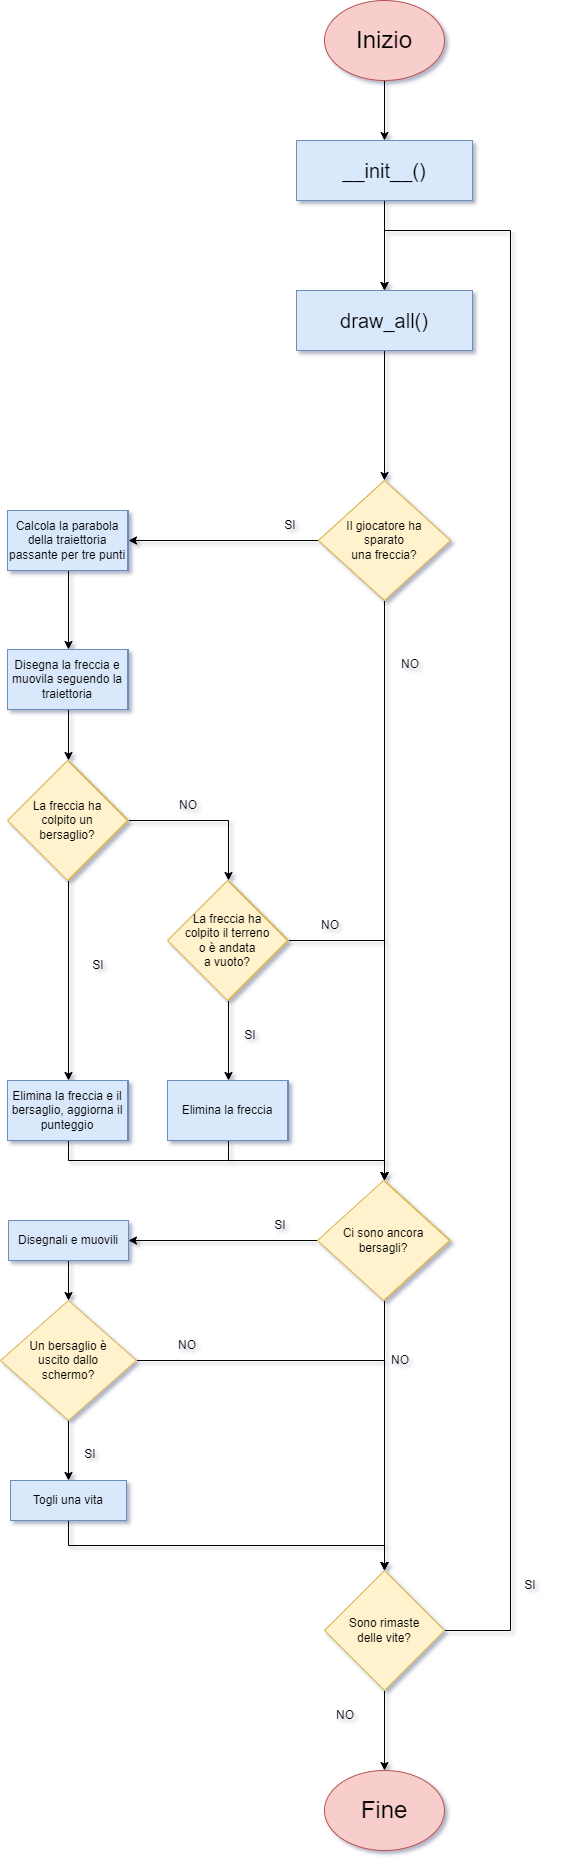

The diagram above was exported from draw.io. Its source (the exported page's mxGraphModel, read from the mxfile embedded in the PNG):
<mxGraphModel dx="2370" dy="1375" grid="1" gridSize="10" guides="1" tooltips="1" connect="1" arrows="1" fold="1" page="1" pageScale="1" pageWidth="827" pageHeight="1169" math="1" shadow="1">
  <root>
    <mxCell id="0" />
    <mxCell id="1" parent="0" />
    <mxCell id="1o8MtdWWDPFG24Ap0mRs-4" style="edgeStyle=orthogonalEdgeStyle;rounded=0;orthogonalLoop=1;jettySize=auto;html=1;exitX=0.5;exitY=1;exitDx=0;exitDy=0;entryX=0.5;entryY=0;entryDx=0;entryDy=0;fontSize=12;" parent="1" source="1o8MtdWWDPFG24Ap0mRs-1" target="1o8MtdWWDPFG24Ap0mRs-3" edge="1">
      <mxGeometry relative="1" as="geometry" />
    </mxCell>
    <mxCell id="1o8MtdWWDPFG24Ap0mRs-1" value="&lt;font style=&quot;font-size: 24px&quot;&gt;Inizio&lt;/font&gt;" style="ellipse;whiteSpace=wrap;html=1;fillColor=#f8cecc;strokeColor=#b85450;rounded=0;" parent="1" vertex="1">
      <mxGeometry x="354" y="70" width="120" height="80" as="geometry" />
    </mxCell>
    <mxCell id="1o8MtdWWDPFG24Ap0mRs-7" style="edgeStyle=orthogonalEdgeStyle;rounded=0;orthogonalLoop=1;jettySize=auto;html=1;exitX=0.5;exitY=1;exitDx=0;exitDy=0;entryX=0.5;entryY=0;entryDx=0;entryDy=0;fontSize=12;" parent="1" source="1o8MtdWWDPFG24Ap0mRs-3" target="hBt_pkeASGk036B-iTl_-1" edge="1">
      <mxGeometry relative="1" as="geometry">
        <mxPoint x="413.66499999999996" y="320" as="targetPoint" />
      </mxGeometry>
    </mxCell>
    <mxCell id="1o8MtdWWDPFG24Ap0mRs-3" value="&lt;font style=&quot;font-size: 20px&quot;&gt;__init__()&lt;/font&gt;" style="rounded=0;whiteSpace=wrap;html=1;labelBackgroundColor=none;fontSize=24;fillColor=#dae8fc;strokeColor=#6c8ebf;verticalAlign=middle;spacing=2;" parent="1" vertex="1">
      <mxGeometry x="326" y="210" width="176" height="60" as="geometry" />
    </mxCell>
    <mxCell id="1o8MtdWWDPFG24Ap0mRs-32" value="" style="edgeStyle=orthogonalEdgeStyle;rounded=0;orthogonalLoop=1;jettySize=auto;html=1;fontSize=12;" parent="1" source="1o8MtdWWDPFG24Ap0mRs-26" target="1o8MtdWWDPFG24Ap0mRs-31" edge="1">
      <mxGeometry relative="1" as="geometry" />
    </mxCell>
    <mxCell id="S5YHoOfSRlsLPzbsW2_Y-11" style="edgeStyle=orthogonalEdgeStyle;rounded=0;orthogonalLoop=1;jettySize=auto;html=1;exitX=0.5;exitY=1;exitDx=0;exitDy=0;entryX=0.5;entryY=0;entryDx=0;entryDy=0;" parent="1" source="1o8MtdWWDPFG24Ap0mRs-26" target="S5YHoOfSRlsLPzbsW2_Y-2" edge="1">
      <mxGeometry relative="1" as="geometry" />
    </mxCell>
    <mxCell id="1o8MtdWWDPFG24Ap0mRs-26" value="Il giocatore ha&lt;br&gt;sparato&lt;br&gt;una freccia?" style="rhombus;whiteSpace=wrap;html=1;labelBackgroundColor=none;fontSize=12;fillColor=#fff2cc;strokeColor=#d6b656;rounded=0;" parent="1" vertex="1">
      <mxGeometry x="348" y="550" width="132" height="120" as="geometry" />
    </mxCell>
    <mxCell id="1o8MtdWWDPFG24Ap0mRs-35" value="" style="edgeStyle=orthogonalEdgeStyle;rounded=0;orthogonalLoop=1;jettySize=auto;html=1;fontSize=12;" parent="1" source="1o8MtdWWDPFG24Ap0mRs-31" target="1o8MtdWWDPFG24Ap0mRs-34" edge="1">
      <mxGeometry relative="1" as="geometry" />
    </mxCell>
    <mxCell id="1o8MtdWWDPFG24Ap0mRs-31" value="Calcola la parabola della traiettoria passante per tre punti" style="whiteSpace=wrap;html=1;fillColor=#dae8fc;strokeColor=#6c8ebf;labelBackgroundColor=none;rounded=0;" parent="1" vertex="1">
      <mxGeometry x="38" y="580" width="120" height="60" as="geometry" />
    </mxCell>
    <mxCell id="1o8MtdWWDPFG24Ap0mRs-33" value="SI" style="text;html=1;strokeColor=none;fillColor=none;align=center;verticalAlign=middle;whiteSpace=wrap;rounded=0;labelBackgroundColor=none;fontSize=12;" parent="1" vertex="1">
      <mxGeometry x="300" y="580" width="40" height="30" as="geometry" />
    </mxCell>
    <mxCell id="1o8MtdWWDPFG24Ap0mRs-37" value="" style="edgeStyle=orthogonalEdgeStyle;rounded=0;orthogonalLoop=1;jettySize=auto;html=1;fontSize=12;" parent="1" source="1o8MtdWWDPFG24Ap0mRs-34" target="1o8MtdWWDPFG24Ap0mRs-36" edge="1">
      <mxGeometry relative="1" as="geometry" />
    </mxCell>
    <mxCell id="1o8MtdWWDPFG24Ap0mRs-34" value="Disegna la freccia e muovila seguendo la traiettoria" style="whiteSpace=wrap;html=1;fillColor=#dae8fc;strokeColor=#6c8ebf;labelBackgroundColor=none;rounded=0;" parent="1" vertex="1">
      <mxGeometry x="38" y="719" width="120" height="60" as="geometry" />
    </mxCell>
    <mxCell id="1o8MtdWWDPFG24Ap0mRs-39" value="" style="edgeStyle=orthogonalEdgeStyle;rounded=0;orthogonalLoop=1;jettySize=auto;html=1;fontSize=12;" parent="1" source="1o8MtdWWDPFG24Ap0mRs-36" target="1o8MtdWWDPFG24Ap0mRs-38" edge="1">
      <mxGeometry relative="1" as="geometry" />
    </mxCell>
    <mxCell id="1o8MtdWWDPFG24Ap0mRs-49" style="edgeStyle=orthogonalEdgeStyle;rounded=0;orthogonalLoop=1;jettySize=auto;html=1;exitX=1;exitY=0.5;exitDx=0;exitDy=0;entryX=0.5;entryY=0;entryDx=0;entryDy=0;fontSize=12;" parent="1" source="1o8MtdWWDPFG24Ap0mRs-36" target="1o8MtdWWDPFG24Ap0mRs-45" edge="1">
      <mxGeometry relative="1" as="geometry" />
    </mxCell>
    <mxCell id="1o8MtdWWDPFG24Ap0mRs-36" value="La freccia ha&lt;br&gt;colpito un&lt;br&gt;bersaglio?" style="rhombus;whiteSpace=wrap;html=1;fillColor=#fff2cc;strokeColor=#d6b656;labelBackgroundColor=none;rounded=0;" parent="1" vertex="1">
      <mxGeometry x="38" y="830" width="120" height="120" as="geometry" />
    </mxCell>
    <mxCell id="S5YHoOfSRlsLPzbsW2_Y-13" style="edgeStyle=orthogonalEdgeStyle;rounded=0;orthogonalLoop=1;jettySize=auto;html=1;exitX=0.5;exitY=1;exitDx=0;exitDy=0;entryX=0.5;entryY=0;entryDx=0;entryDy=0;" parent="1" source="1o8MtdWWDPFG24Ap0mRs-38" target="S5YHoOfSRlsLPzbsW2_Y-2" edge="1">
      <mxGeometry relative="1" as="geometry" />
    </mxCell>
    <mxCell id="1o8MtdWWDPFG24Ap0mRs-38" value="Elimina la freccia e il bersaglio, aggiorna il punteggio" style="whiteSpace=wrap;html=1;fillColor=#dae8fc;strokeColor=#6c8ebf;labelBackgroundColor=none;rounded=0;" parent="1" vertex="1">
      <mxGeometry x="38" y="1150" width="120" height="60" as="geometry" />
    </mxCell>
    <mxCell id="1o8MtdWWDPFG24Ap0mRs-40" value="SI" style="text;html=1;strokeColor=none;fillColor=none;align=center;verticalAlign=middle;whiteSpace=wrap;rounded=0;labelBackgroundColor=none;fontSize=12;" parent="1" vertex="1">
      <mxGeometry x="108" y="1020" width="40" height="30" as="geometry" />
    </mxCell>
    <mxCell id="1o8MtdWWDPFG24Ap0mRs-52" style="edgeStyle=orthogonalEdgeStyle;rounded=0;orthogonalLoop=1;jettySize=auto;html=1;exitX=0.5;exitY=1;exitDx=0;exitDy=0;fontSize=12;" parent="1" source="1o8MtdWWDPFG24Ap0mRs-45" target="1o8MtdWWDPFG24Ap0mRs-51" edge="1">
      <mxGeometry relative="1" as="geometry" />
    </mxCell>
    <mxCell id="S5YHoOfSRlsLPzbsW2_Y-12" style="edgeStyle=orthogonalEdgeStyle;rounded=0;orthogonalLoop=1;jettySize=auto;html=1;exitX=1;exitY=0.5;exitDx=0;exitDy=0;entryX=0.5;entryY=0;entryDx=0;entryDy=0;" parent="1" source="1o8MtdWWDPFG24Ap0mRs-45" target="S5YHoOfSRlsLPzbsW2_Y-2" edge="1">
      <mxGeometry relative="1" as="geometry" />
    </mxCell>
    <mxCell id="1o8MtdWWDPFG24Ap0mRs-45" value="La freccia ha&lt;br&gt;colpito il terreno&lt;br&gt;o è andata&lt;br&gt;a vuoto?" style="rhombus;whiteSpace=wrap;html=1;fillColor=#fff2cc;strokeColor=#d6b656;labelBackgroundColor=none;rounded=0;" parent="1" vertex="1">
      <mxGeometry x="198" y="950" width="120" height="120" as="geometry" />
    </mxCell>
    <mxCell id="1o8MtdWWDPFG24Ap0mRs-50" value="NO" style="text;html=1;strokeColor=none;fillColor=none;align=center;verticalAlign=middle;whiteSpace=wrap;rounded=0;labelBackgroundColor=none;fontSize=12;" parent="1" vertex="1">
      <mxGeometry x="198" y="860" width="40" height="30" as="geometry" />
    </mxCell>
    <mxCell id="S5YHoOfSRlsLPzbsW2_Y-14" style="edgeStyle=orthogonalEdgeStyle;rounded=0;orthogonalLoop=1;jettySize=auto;html=1;exitX=0.5;exitY=1;exitDx=0;exitDy=0;entryX=0.5;entryY=0;entryDx=0;entryDy=0;" parent="1" source="1o8MtdWWDPFG24Ap0mRs-51" target="S5YHoOfSRlsLPzbsW2_Y-2" edge="1">
      <mxGeometry relative="1" as="geometry" />
    </mxCell>
    <mxCell id="1o8MtdWWDPFG24Ap0mRs-51" value="Elimina la freccia" style="whiteSpace=wrap;html=1;fillColor=#dae8fc;strokeColor=#6c8ebf;labelBackgroundColor=none;rounded=0;" parent="1" vertex="1">
      <mxGeometry x="198" y="1150" width="120" height="60" as="geometry" />
    </mxCell>
    <mxCell id="1o8MtdWWDPFG24Ap0mRs-58" value="NO" style="text;html=1;strokeColor=none;fillColor=none;align=center;verticalAlign=middle;whiteSpace=wrap;rounded=0;labelBackgroundColor=none;fontSize=12;" parent="1" vertex="1">
      <mxGeometry x="340" y="980" width="40" height="30" as="geometry" />
    </mxCell>
    <mxCell id="1o8MtdWWDPFG24Ap0mRs-59" value="SI" style="text;html=1;strokeColor=none;fillColor=none;align=center;verticalAlign=middle;whiteSpace=wrap;rounded=0;labelBackgroundColor=none;fontSize=12;" parent="1" vertex="1">
      <mxGeometry x="260" y="1090" width="40" height="30" as="geometry" />
    </mxCell>
    <mxCell id="1o8MtdWWDPFG24Ap0mRs-60" value="NO" style="text;html=1;strokeColor=none;fillColor=none;align=center;verticalAlign=middle;whiteSpace=wrap;rounded=0;labelBackgroundColor=none;fontSize=12;" parent="1" vertex="1">
      <mxGeometry x="420" y="719" width="40" height="30" as="geometry" />
    </mxCell>
    <mxCell id="1o8MtdWWDPFG24Ap0mRs-67" style="edgeStyle=orthogonalEdgeStyle;rounded=0;orthogonalLoop=1;jettySize=auto;html=1;exitX=0.5;exitY=1;exitDx=0;exitDy=0;entryX=0.5;entryY=0;entryDx=0;entryDy=0;fontSize=12;" parent="1" source="1o8MtdWWDPFG24Ap0mRs-61" target="1o8MtdWWDPFG24Ap0mRs-66" edge="1">
      <mxGeometry relative="1" as="geometry" />
    </mxCell>
    <mxCell id="1o8MtdWWDPFG24Ap0mRs-68" style="edgeStyle=orthogonalEdgeStyle;rounded=0;orthogonalLoop=1;jettySize=auto;html=1;exitX=1;exitY=0.5;exitDx=0;exitDy=0;entryX=0.5;entryY=0;entryDx=0;entryDy=0;fontSize=12;" parent="1" source="1o8MtdWWDPFG24Ap0mRs-61" target="hBt_pkeASGk036B-iTl_-1" edge="1">
      <mxGeometry relative="1" as="geometry">
        <Array as="points">
          <mxPoint x="540" y="1700" />
          <mxPoint x="540" y="300" />
          <mxPoint x="414" y="300" />
        </Array>
        <mxPoint x="413.66499999999996" y="320" as="targetPoint" />
      </mxGeometry>
    </mxCell>
    <mxCell id="1o8MtdWWDPFG24Ap0mRs-61" value="Sono rimaste&lt;br&gt;delle vite?" style="rhombus;whiteSpace=wrap;html=1;fillColor=#fff2cc;strokeColor=#d6b656;labelBackgroundColor=none;rounded=0;" parent="1" vertex="1">
      <mxGeometry x="354" y="1640" width="120" height="120" as="geometry" />
    </mxCell>
    <mxCell id="1o8MtdWWDPFG24Ap0mRs-64" value="SI" style="text;html=1;strokeColor=none;fillColor=none;align=center;verticalAlign=middle;whiteSpace=wrap;rounded=0;labelBackgroundColor=none;fontSize=12;" parent="1" vertex="1">
      <mxGeometry x="540" y="1640" width="40" height="30" as="geometry" />
    </mxCell>
    <mxCell id="1o8MtdWWDPFG24Ap0mRs-65" value="NO" style="text;html=1;strokeColor=none;fillColor=none;align=center;verticalAlign=middle;whiteSpace=wrap;rounded=0;labelBackgroundColor=none;fontSize=12;" parent="1" vertex="1">
      <mxGeometry x="355.34" y="1770" width="40" height="30" as="geometry" />
    </mxCell>
    <mxCell id="1o8MtdWWDPFG24Ap0mRs-66" value="&lt;font style=&quot;font-size: 24px&quot;&gt;Fine&lt;/font&gt;" style="ellipse;whiteSpace=wrap;html=1;fillColor=#f8cecc;strokeColor=#b85450;rounded=0;" parent="1" vertex="1">
      <mxGeometry x="354" y="1840" width="120" height="80" as="geometry" />
    </mxCell>
    <mxCell id="S5YHoOfSRlsLPzbsW2_Y-1" value="" style="edgeStyle=orthogonalEdgeStyle;rounded=0;orthogonalLoop=1;jettySize=auto;html=1;fontSize=12;" parent="1" source="S5YHoOfSRlsLPzbsW2_Y-2" target="S5YHoOfSRlsLPzbsW2_Y-4" edge="1">
      <mxGeometry relative="1" as="geometry" />
    </mxCell>
    <mxCell id="S5YHoOfSRlsLPzbsW2_Y-15" style="edgeStyle=orthogonalEdgeStyle;rounded=0;orthogonalLoop=1;jettySize=auto;html=1;exitX=0.5;exitY=1;exitDx=0;exitDy=0;entryX=0.5;entryY=0;entryDx=0;entryDy=0;" parent="1" source="S5YHoOfSRlsLPzbsW2_Y-2" target="1o8MtdWWDPFG24Ap0mRs-61" edge="1">
      <mxGeometry relative="1" as="geometry">
        <mxPoint x="414" y="1630" as="targetPoint" />
      </mxGeometry>
    </mxCell>
    <mxCell id="S5YHoOfSRlsLPzbsW2_Y-2" value="Ci sono ancora bersagli?" style="rhombus;whiteSpace=wrap;html=1;labelBackgroundColor=none;fontSize=12;fillColor=#fff2cc;strokeColor=#d6b656;rounded=0;" parent="1" vertex="1">
      <mxGeometry x="348" y="1250" width="132" height="120" as="geometry" />
    </mxCell>
    <mxCell id="S5YHoOfSRlsLPzbsW2_Y-3" style="edgeStyle=orthogonalEdgeStyle;rounded=0;orthogonalLoop=1;jettySize=auto;html=1;exitX=0.5;exitY=1;exitDx=0;exitDy=0;entryX=0.5;entryY=0;entryDx=0;entryDy=0;fontSize=12;" parent="1" source="S5YHoOfSRlsLPzbsW2_Y-4" target="S5YHoOfSRlsLPzbsW2_Y-7" edge="1">
      <mxGeometry relative="1" as="geometry" />
    </mxCell>
    <mxCell id="S5YHoOfSRlsLPzbsW2_Y-4" value="Disegnali e muovili" style="whiteSpace=wrap;html=1;fillColor=#dae8fc;strokeColor=#6c8ebf;labelBackgroundColor=none;rounded=0;" parent="1" vertex="1">
      <mxGeometry x="38" y="1290" width="120" height="40" as="geometry" />
    </mxCell>
    <mxCell id="S5YHoOfSRlsLPzbsW2_Y-5" value="SI" style="text;html=1;strokeColor=none;fillColor=none;align=center;verticalAlign=middle;whiteSpace=wrap;rounded=0;labelBackgroundColor=none;fontSize=12;" parent="1" vertex="1">
      <mxGeometry x="290" y="1280" width="40" height="30" as="geometry" />
    </mxCell>
    <mxCell id="S5YHoOfSRlsLPzbsW2_Y-6" value="" style="edgeStyle=orthogonalEdgeStyle;rounded=0;orthogonalLoop=1;jettySize=auto;html=1;fontSize=12;" parent="1" source="S5YHoOfSRlsLPzbsW2_Y-7" target="S5YHoOfSRlsLPzbsW2_Y-8" edge="1">
      <mxGeometry relative="1" as="geometry" />
    </mxCell>
    <mxCell id="S5YHoOfSRlsLPzbsW2_Y-17" style="edgeStyle=orthogonalEdgeStyle;rounded=0;orthogonalLoop=1;jettySize=auto;html=1;exitX=1;exitY=0.5;exitDx=0;exitDy=0;entryX=0.5;entryY=0;entryDx=0;entryDy=0;" parent="1" source="S5YHoOfSRlsLPzbsW2_Y-7" target="1o8MtdWWDPFG24Ap0mRs-61" edge="1">
      <mxGeometry relative="1" as="geometry">
        <mxPoint x="414" y="1630" as="targetPoint" />
      </mxGeometry>
    </mxCell>
    <mxCell id="S5YHoOfSRlsLPzbsW2_Y-7" value="Un bersaglio è&lt;br&gt;uscito dallo&lt;br&gt;schermo?" style="rhombus;whiteSpace=wrap;html=1;labelBackgroundColor=none;fontSize=12;fillColor=#fff2cc;strokeColor=#d6b656;rounded=0;" parent="1" vertex="1">
      <mxGeometry x="30" y="1370" width="136" height="120" as="geometry" />
    </mxCell>
    <mxCell id="S5YHoOfSRlsLPzbsW2_Y-16" style="edgeStyle=orthogonalEdgeStyle;rounded=0;orthogonalLoop=1;jettySize=auto;html=1;exitX=0.5;exitY=1;exitDx=0;exitDy=0;entryX=0.5;entryY=0;entryDx=0;entryDy=0;" parent="1" source="S5YHoOfSRlsLPzbsW2_Y-8" target="1o8MtdWWDPFG24Ap0mRs-61" edge="1">
      <mxGeometry relative="1" as="geometry">
        <mxPoint x="414" y="1630" as="targetPoint" />
      </mxGeometry>
    </mxCell>
    <mxCell id="S5YHoOfSRlsLPzbsW2_Y-8" value="Togli una vita" style="whiteSpace=wrap;html=1;fillColor=#dae8fc;strokeColor=#6c8ebf;labelBackgroundColor=none;rounded=0;" parent="1" vertex="1">
      <mxGeometry x="40" y="1550" width="116" height="40" as="geometry" />
    </mxCell>
    <mxCell id="S5YHoOfSRlsLPzbsW2_Y-9" value="SI" style="text;html=1;strokeColor=none;fillColor=none;align=center;verticalAlign=middle;whiteSpace=wrap;rounded=0;labelBackgroundColor=none;fontSize=12;" parent="1" vertex="1">
      <mxGeometry x="100" y="1508.5" width="40" height="30" as="geometry" />
    </mxCell>
    <mxCell id="S5YHoOfSRlsLPzbsW2_Y-10" value="NO" style="text;html=1;strokeColor=none;fillColor=none;align=center;verticalAlign=middle;whiteSpace=wrap;rounded=0;labelBackgroundColor=none;fontSize=12;" parent="1" vertex="1">
      <mxGeometry x="410" y="1415" width="40" height="30" as="geometry" />
    </mxCell>
    <mxCell id="S5YHoOfSRlsLPzbsW2_Y-55" style="edgeStyle=orthogonalEdgeStyle;rounded=0;orthogonalLoop=1;jettySize=auto;html=1;exitX=0.5;exitY=1;exitDx=0;exitDy=0;entryX=0.5;entryY=0;entryDx=0;entryDy=0;" parent="1" source="hBt_pkeASGk036B-iTl_-1" target="S5YHoOfSRlsLPzbsW2_Y-24" edge="1">
      <mxGeometry relative="1" as="geometry">
        <mxPoint x="414" y="750" as="sourcePoint" />
      </mxGeometry>
    </mxCell>
    <mxCell id="S5YHoOfSRlsLPzbsW2_Y-24" value="Il giocatore ha&lt;br&gt;sparato&lt;br&gt;una freccia?" style="rhombus;whiteSpace=wrap;html=1;labelBackgroundColor=none;fontSize=12;fillColor=#fff2cc;strokeColor=#d6b656;rounded=0;" parent="1" vertex="1">
      <mxGeometry x="348" y="550" width="132" height="120" as="geometry" />
    </mxCell>
    <mxCell id="S5YHoOfSRlsLPzbsW2_Y-27" value="Calcola la parabola della traiettoria passante per tre punti" style="whiteSpace=wrap;html=1;fillColor=#dae8fc;strokeColor=#6c8ebf;labelBackgroundColor=none;rounded=0;" parent="1" vertex="1">
      <mxGeometry x="37" y="580" width="120" height="60" as="geometry" />
    </mxCell>
    <mxCell id="S5YHoOfSRlsLPzbsW2_Y-28" value="Disegna la freccia e muovila seguendo la traiettoria" style="whiteSpace=wrap;html=1;fillColor=#dae8fc;strokeColor=#6c8ebf;labelBackgroundColor=none;rounded=0;" parent="1" vertex="1">
      <mxGeometry x="37" y="719" width="120" height="60" as="geometry" />
    </mxCell>
    <mxCell id="S5YHoOfSRlsLPzbsW2_Y-29" value="La freccia ha&lt;br&gt;colpito un&lt;br&gt;bersaglio?" style="rhombus;whiteSpace=wrap;html=1;fillColor=#fff2cc;strokeColor=#d6b656;labelBackgroundColor=none;rounded=0;" parent="1" vertex="1">
      <mxGeometry x="37" y="830" width="120" height="120" as="geometry" />
    </mxCell>
    <mxCell id="S5YHoOfSRlsLPzbsW2_Y-30" value="La freccia ha&lt;br&gt;colpito il terreno&lt;br&gt;o è andata&lt;br&gt;a vuoto?" style="rhombus;whiteSpace=wrap;html=1;fillColor=#fff2cc;strokeColor=#d6b656;labelBackgroundColor=none;rounded=0;" parent="1" vertex="1">
      <mxGeometry x="197" y="950" width="120" height="120" as="geometry" />
    </mxCell>
    <mxCell id="S5YHoOfSRlsLPzbsW2_Y-35" value="Elimina la freccia" style="whiteSpace=wrap;html=1;fillColor=#dae8fc;strokeColor=#6c8ebf;labelBackgroundColor=none;rounded=0;" parent="1" vertex="1">
      <mxGeometry x="197" y="1150" width="120" height="60" as="geometry" />
    </mxCell>
    <mxCell id="S5YHoOfSRlsLPzbsW2_Y-36" value="Elimina la freccia e il bersaglio, aggiorna il punteggio" style="whiteSpace=wrap;html=1;fillColor=#dae8fc;strokeColor=#6c8ebf;labelBackgroundColor=none;rounded=0;" parent="1" vertex="1">
      <mxGeometry x="37" y="1150" width="120" height="60" as="geometry" />
    </mxCell>
    <mxCell id="S5YHoOfSRlsLPzbsW2_Y-37" value="Ci sono ancora bersagli?" style="rhombus;whiteSpace=wrap;html=1;labelBackgroundColor=none;fontSize=12;fillColor=#fff2cc;strokeColor=#d6b656;rounded=0;" parent="1" vertex="1">
      <mxGeometry x="347" y="1250" width="132" height="120" as="geometry" />
    </mxCell>
    <mxCell id="S5YHoOfSRlsLPzbsW2_Y-56" value="NO" style="text;html=1;strokeColor=none;fillColor=none;align=center;verticalAlign=middle;whiteSpace=wrap;rounded=0;labelBackgroundColor=none;fontSize=12;" parent="1" vertex="1">
      <mxGeometry x="197" y="1400" width="40" height="30" as="geometry" />
    </mxCell>
    <mxCell id="hBt_pkeASGk036B-iTl_-1" value="&lt;font style=&quot;font-size: 20px&quot;&gt;draw_all()&lt;br&gt;&lt;/font&gt;" style="rounded=0;whiteSpace=wrap;html=1;labelBackgroundColor=none;fontSize=24;fillColor=#dae8fc;strokeColor=#6c8ebf;verticalAlign=middle;spacing=2;" vertex="1" parent="1">
      <mxGeometry x="326" y="360" width="176" height="60" as="geometry" />
    </mxCell>
  </root>
</mxGraphModel>